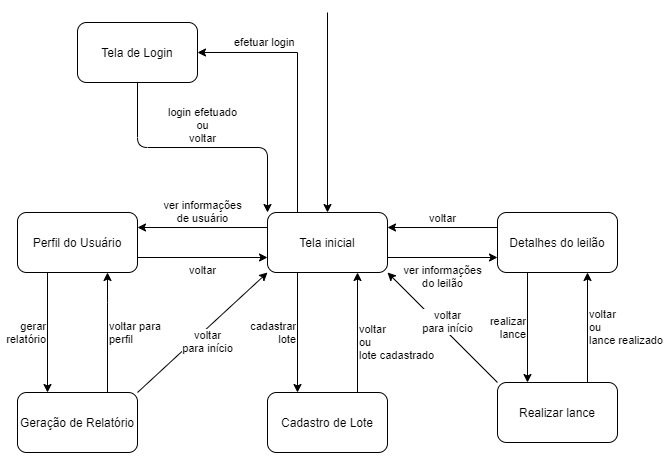

The diagram above was exported from draw.io. Its source (the exported page's mxGraphModel, read from the mxfile embedded in the PNG):
<mxGraphModel dx="868" dy="494" grid="1" gridSize="10" guides="1" tooltips="1" connect="1" arrows="1" fold="1" page="1" pageScale="1" pageWidth="827" pageHeight="1169" math="0" shadow="0">
  <root>
    <mxCell id="0" />
    <mxCell id="1" parent="0" />
    <mxCell id="icyPJTbThACa7PGyz6ZB-1" value="Tela de Login" style="rounded=1;whiteSpace=wrap;html=1;" vertex="1" parent="1">
      <mxGeometry x="190" y="60" width="120" height="60" as="geometry" />
    </mxCell>
    <mxCell id="icyPJTbThACa7PGyz6ZB-8" value="voltar" style="edgeStyle=orthogonalEdgeStyle;rounded=0;orthogonalLoop=1;jettySize=auto;html=1;exitX=1;exitY=0.75;exitDx=0;exitDy=0;entryX=0;entryY=0.75;entryDx=0;entryDy=0;labelPosition=center;verticalLabelPosition=bottom;align=center;verticalAlign=top;" edge="1" parent="1" source="icyPJTbThACa7PGyz6ZB-2" target="icyPJTbThACa7PGyz6ZB-4">
      <mxGeometry relative="1" as="geometry" />
    </mxCell>
    <mxCell id="icyPJTbThACa7PGyz6ZB-13" value="gerar&lt;br&gt;relatório" style="edgeStyle=orthogonalEdgeStyle;rounded=0;orthogonalLoop=1;jettySize=auto;html=1;exitX=0.25;exitY=1;exitDx=0;exitDy=0;entryX=0.25;entryY=0;entryDx=0;entryDy=0;labelPosition=left;verticalLabelPosition=middle;align=right;verticalAlign=middle;" edge="1" parent="1" source="icyPJTbThACa7PGyz6ZB-2" target="icyPJTbThACa7PGyz6ZB-12">
      <mxGeometry relative="1" as="geometry" />
    </mxCell>
    <mxCell id="icyPJTbThACa7PGyz6ZB-2" value="Perfil do Usuário" style="rounded=1;whiteSpace=wrap;html=1;" vertex="1" parent="1">
      <mxGeometry x="130" y="250" width="120" height="60" as="geometry" />
    </mxCell>
    <mxCell id="icyPJTbThACa7PGyz6ZB-10" value="voltar" style="edgeStyle=orthogonalEdgeStyle;rounded=0;orthogonalLoop=1;jettySize=auto;html=1;exitX=0;exitY=0.25;exitDx=0;exitDy=0;entryX=1;entryY=0.25;entryDx=0;entryDy=0;labelPosition=center;verticalLabelPosition=top;align=center;verticalAlign=bottom;" edge="1" parent="1" source="icyPJTbThACa7PGyz6ZB-3" target="icyPJTbThACa7PGyz6ZB-4">
      <mxGeometry relative="1" as="geometry">
        <mxPoint x="510" y="265" as="targetPoint" />
      </mxGeometry>
    </mxCell>
    <mxCell id="icyPJTbThACa7PGyz6ZB-3" value="Detalhes do leilão" style="rounded=1;whiteSpace=wrap;html=1;" vertex="1" parent="1">
      <mxGeometry x="610" y="250" width="120" height="60" as="geometry" />
    </mxCell>
    <mxCell id="icyPJTbThACa7PGyz6ZB-6" value="cadastrar&lt;br&gt;lote" style="edgeStyle=orthogonalEdgeStyle;rounded=0;orthogonalLoop=1;jettySize=auto;html=1;exitX=0.25;exitY=1;exitDx=0;exitDy=0;entryX=0.25;entryY=0;entryDx=0;entryDy=0;labelPosition=left;verticalLabelPosition=middle;align=right;verticalAlign=middle;" edge="1" parent="1" source="icyPJTbThACa7PGyz6ZB-4" target="icyPJTbThACa7PGyz6ZB-7">
      <mxGeometry relative="1" as="geometry">
        <mxPoint x="440" y="390" as="targetPoint" />
      </mxGeometry>
    </mxCell>
    <mxCell id="icyPJTbThACa7PGyz6ZB-16" value="efetuar login" style="edgeStyle=orthogonalEdgeStyle;rounded=0;orthogonalLoop=1;jettySize=auto;html=1;exitX=0.25;exitY=0;exitDx=0;exitDy=0;entryX=1;entryY=0.5;entryDx=0;entryDy=0;labelPosition=right;verticalLabelPosition=middle;align=left;verticalAlign=middle;" edge="1" parent="1" source="icyPJTbThACa7PGyz6ZB-4" target="icyPJTbThACa7PGyz6ZB-1">
      <mxGeometry x="0.7273" y="-10" relative="1" as="geometry">
        <mxPoint as="offset" />
      </mxGeometry>
    </mxCell>
    <mxCell id="icyPJTbThACa7PGyz6ZB-18" style="edgeStyle=orthogonalEdgeStyle;rounded=0;orthogonalLoop=1;jettySize=auto;html=1;entryX=0.5;entryY=0;entryDx=0;entryDy=0;" edge="1" parent="1" target="icyPJTbThACa7PGyz6ZB-4">
      <mxGeometry relative="1" as="geometry">
        <mxPoint x="440" y="50" as="sourcePoint" />
      </mxGeometry>
    </mxCell>
    <mxCell id="icyPJTbThACa7PGyz6ZB-4" value="Tela inicial" style="rounded=1;whiteSpace=wrap;html=1;" vertex="1" parent="1">
      <mxGeometry x="380" y="250" width="120" height="60" as="geometry" />
    </mxCell>
    <mxCell id="k2ouHW8axWlJI6YkhFPB-2" value="login efetuado&lt;br&gt;ou&lt;br&gt;voltar" style="endArrow=classic;html=1;exitX=0.5;exitY=1;exitDx=0;exitDy=0;entryX=0;entryY=0;entryDx=0;entryDy=0;labelPosition=center;verticalLabelPosition=top;align=center;verticalAlign=bottom;edgeStyle=orthogonalEdgeStyle;" edge="1" parent="1" source="icyPJTbThACa7PGyz6ZB-1" target="icyPJTbThACa7PGyz6ZB-4">
      <mxGeometry width="50" height="50" relative="1" as="geometry">
        <mxPoint x="390" y="400" as="sourcePoint" />
        <mxPoint x="440" y="250" as="targetPoint" />
      </mxGeometry>
    </mxCell>
    <mxCell id="k2ouHW8axWlJI6YkhFPB-3" value="ver informações&lt;br&gt;do leilão" style="endArrow=classic;html=1;exitX=1;exitY=0.75;exitDx=0;exitDy=0;entryX=0;entryY=0.75;entryDx=0;entryDy=0;labelPosition=center;verticalLabelPosition=bottom;align=center;verticalAlign=top;" edge="1" parent="1" source="icyPJTbThACa7PGyz6ZB-4" target="icyPJTbThACa7PGyz6ZB-3">
      <mxGeometry width="50" height="50" relative="1" as="geometry">
        <mxPoint x="480" y="360" as="sourcePoint" />
        <mxPoint x="610" y="280" as="targetPoint" />
      </mxGeometry>
    </mxCell>
    <mxCell id="k2ouHW8axWlJI6YkhFPB-4" value="ver informações&lt;br&gt;de usuário" style="endArrow=classic;html=1;exitX=0;exitY=0.25;exitDx=0;exitDy=0;entryX=1;entryY=0.25;entryDx=0;entryDy=0;labelPosition=center;verticalLabelPosition=top;align=center;verticalAlign=bottom;" edge="1" parent="1" source="icyPJTbThACa7PGyz6ZB-4" target="icyPJTbThACa7PGyz6ZB-2">
      <mxGeometry width="50" height="50" relative="1" as="geometry">
        <mxPoint x="320" y="409.5" as="sourcePoint" />
        <mxPoint x="430" y="409.5" as="targetPoint" />
      </mxGeometry>
    </mxCell>
    <mxCell id="k2ouHW8axWlJI6YkhFPB-17" value="realizar&lt;br&gt;lance" style="endArrow=classic;html=1;exitX=0.25;exitY=1;exitDx=0;exitDy=0;entryX=0.25;entryY=0;entryDx=0;entryDy=0;labelPosition=left;verticalLabelPosition=middle;align=right;verticalAlign=middle;" edge="1" parent="1" source="icyPJTbThACa7PGyz6ZB-3" target="k2ouHW8axWlJI6YkhFPB-22">
      <mxGeometry width="50" height="50" relative="1" as="geometry">
        <mxPoint x="430" y="460" as="sourcePoint" />
        <mxPoint x="670" y="390" as="targetPoint" />
      </mxGeometry>
    </mxCell>
    <mxCell id="icyPJTbThACa7PGyz6ZB-9" value="voltar&lt;br&gt;ou&lt;br&gt;lote cadastrado" style="edgeStyle=orthogonalEdgeStyle;rounded=0;orthogonalLoop=1;jettySize=auto;html=1;exitX=0.75;exitY=0;exitDx=0;exitDy=0;entryX=0.75;entryY=1;entryDx=0;entryDy=0;labelPosition=right;verticalLabelPosition=middle;align=left;verticalAlign=middle;" edge="1" parent="1" source="icyPJTbThACa7PGyz6ZB-7" target="icyPJTbThACa7PGyz6ZB-4">
      <mxGeometry x="-0.1667" relative="1" as="geometry">
        <mxPoint as="offset" />
      </mxGeometry>
    </mxCell>
    <mxCell id="icyPJTbThACa7PGyz6ZB-7" value="Cadastro de Lote" style="rounded=1;whiteSpace=wrap;html=1;" vertex="1" parent="1">
      <mxGeometry x="380" y="430" width="120" height="60" as="geometry" />
    </mxCell>
    <mxCell id="icyPJTbThACa7PGyz6ZB-11" value="voltar&lt;br&gt;ou&lt;br&gt;lance realizado" style="edgeStyle=orthogonalEdgeStyle;rounded=0;orthogonalLoop=1;jettySize=auto;html=1;exitX=0.75;exitY=0;exitDx=0;exitDy=0;entryX=0.75;entryY=1;entryDx=0;entryDy=0;labelPosition=right;verticalLabelPosition=middle;align=left;verticalAlign=middle;" edge="1" parent="1" source="k2ouHW8axWlJI6YkhFPB-22" target="icyPJTbThACa7PGyz6ZB-3">
      <mxGeometry relative="1" as="geometry" />
    </mxCell>
    <mxCell id="icyPJTbThACa7PGyz6ZB-20" value="voltar&lt;br&gt;para início" style="rounded=0;orthogonalLoop=1;jettySize=auto;html=1;exitX=0;exitY=0;exitDx=0;exitDy=0;entryX=1;entryY=1;entryDx=0;entryDy=0;labelPosition=center;verticalLabelPosition=bottom;align=center;verticalAlign=top;" edge="1" parent="1" source="k2ouHW8axWlJI6YkhFPB-22" target="icyPJTbThACa7PGyz6ZB-4">
      <mxGeometry x="0.1818" y="-21" relative="1" as="geometry">
        <mxPoint as="offset" />
      </mxGeometry>
    </mxCell>
    <mxCell id="k2ouHW8axWlJI6YkhFPB-22" value="Realizar lance" style="rounded=1;whiteSpace=wrap;html=1;" vertex="1" parent="1">
      <mxGeometry x="610" y="420" width="120" height="60" as="geometry" />
    </mxCell>
    <mxCell id="icyPJTbThACa7PGyz6ZB-14" value="voltar para&lt;br&gt;perfil" style="edgeStyle=orthogonalEdgeStyle;rounded=0;orthogonalLoop=1;jettySize=auto;html=1;exitX=0.75;exitY=0;exitDx=0;exitDy=0;entryX=0.75;entryY=1;entryDx=0;entryDy=0;labelPosition=right;verticalLabelPosition=middle;align=left;verticalAlign=middle;" edge="1" parent="1" source="icyPJTbThACa7PGyz6ZB-12" target="icyPJTbThACa7PGyz6ZB-2">
      <mxGeometry relative="1" as="geometry">
        <Array as="points">
          <mxPoint x="220" y="340" />
          <mxPoint x="220" y="340" />
        </Array>
        <mxPoint as="offset" />
      </mxGeometry>
    </mxCell>
    <mxCell id="icyPJTbThACa7PGyz6ZB-17" value="voltar&lt;br&gt;para início" style="rounded=0;orthogonalLoop=1;jettySize=auto;html=1;exitX=1;exitY=0;exitDx=0;exitDy=0;entryX=0;entryY=1;entryDx=0;entryDy=0;labelPosition=center;verticalLabelPosition=bottom;align=center;verticalAlign=top;" edge="1" parent="1" source="icyPJTbThACa7PGyz6ZB-12" target="icyPJTbThACa7PGyz6ZB-4">
      <mxGeometry x="0.1182" y="4" relative="1" as="geometry">
        <mxPoint as="offset" />
      </mxGeometry>
    </mxCell>
    <mxCell id="icyPJTbThACa7PGyz6ZB-12" value="Geração de Relatório" style="rounded=1;whiteSpace=wrap;html=1;" vertex="1" parent="1">
      <mxGeometry x="130" y="430" width="120" height="60" as="geometry" />
    </mxCell>
  </root>
</mxGraphModel>